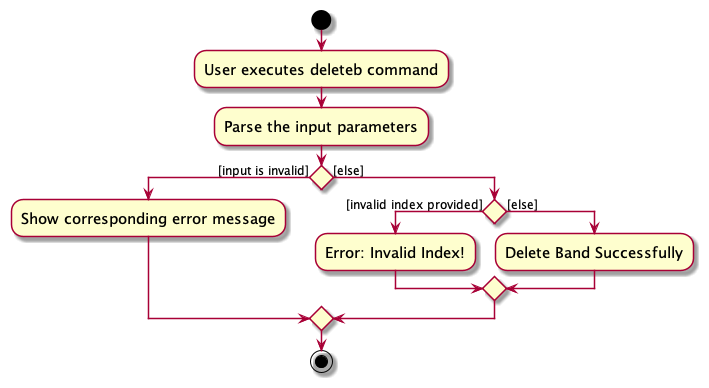

The diagram above was rendered by PlantUML. Its source (embedded in the PNG):
@startuml
skin rose
skinparam ActivityFontSize 15
skinparam ArrowFontSize 12
skinparam defaultTextAlignment center

start
:User executes deleteb command;
:Parse the input parameters;

'Since the beta syntax does not support placing the condition outside the
'diamond we place it as the true branch instead.

if () then ([input is invalid])
    :Show corresponding error message;
else ([else])
    if () then ([invalid index provided])
        :Error: Invalid Index!;

    else ([else])
        :Delete Band Successfully;
    endif

endif

stop
@enduml